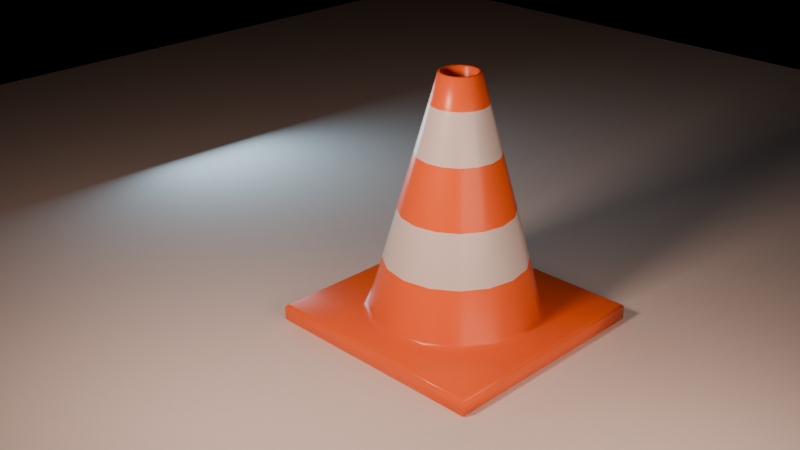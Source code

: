 # Source: cone.blend  (saved by Blender 4.0.36; exported with 4.5.12 LTS)
import bpy
from mathutils import Matrix  # noqa: F401  (used for matrix-valued properties, if any)

bpy.ops.wm.read_factory_settings(use_empty=True)
scene = bpy.context.scene
scene.name = 'Scene'

# ---- collections
col_collection = bpy.data.collections.new('Collection'); scene.collection.children.link(col_collection)

# ---- materials (node trees are filled in below, after node groups)
mat_material_001 = bpy.data.materials.new('Material.001')
mat_material_001.use_transparent_shadow = False
mat_material = bpy.data.materials.new('Material')
mat_material.alpha_threshold = 0.0
mat_material.use_transparent_shadow = False
mat_material.roughness = 0.5
mat_material.line_color = (0.0, 0.0, 0.0, 1.0)

# ---- material node trees
mat_material_001.use_nodes = True; mat_material_001.node_tree.nodes.clear()
_N = mat_material_001.node_tree.nodes; _L = mat_material_001.node_tree.links
n0 = _N.new('ShaderNodeBsdfPrincipled'); n0.name = 'Principled BSDF'; n0.location = (10, 300)
n0.inputs[0].default_value = (1.0, 0.1606, 0.03182, 1.0)
n0.inputs[2].default_value = 0.2943
n0.inputs[3].default_value = 1.45
n1 = _N.new('ShaderNodeOutputMaterial'); n1.name = 'Material Output'; n1.location = (300, 300)
_L.new(n0.outputs[0], n1.inputs[0])
n1.is_active_output = True
mat_material.use_nodes = True; mat_material.node_tree.nodes.clear()
_N = mat_material.node_tree.nodes; _L = mat_material.node_tree.links
n0 = _N.new('ShaderNodeOutputMaterial'); n0.name = 'Material Output'; n0.location = (300, 300)
n1 = _N.new('ShaderNodeBsdfPrincipled'); n1.name = 'Principled BSDF'; n1.location = (10, 300)
n1.inputs[2].default_value = 0.2771
n1.inputs[3].default_value = 1.45
_L.new(n1.outputs[0], n0.inputs[0])
n0.is_active_output = True

# ---- world
world_world = bpy.data.worlds.new('World'); scene.world = world_world
world_world.use_nodes = True; world_world.node_tree.nodes.clear()
_N = world_world.node_tree.nodes; _L = world_world.node_tree.links
n0 = _N.new('ShaderNodeOutputWorld'); n0.name = 'World Output'; n0.location = (300, 300)
n1 = _N.new('ShaderNodeBackground'); n1.name = 'Background'; n1.location = (10, 300)
n1.inputs[0].default_value = (0.05088, 0.05088, 0.05088, 1.0)
n1.inputs[1].default_value = 0.0
_L.new(n1.outputs[0], n0.inputs[0])
n0.is_active_output = True
world_world.color = (0.05088, 0.05088, 0.05088)
world_world.use_sun_shadow = False
world_world.sun_shadow_jitter_overblur = 0.0

# ---- cameras
cam_camera = bpy.data.cameras.new('Camera')
cam_camera.clip_end = 100.0
cam_camera.ortho_scale = 7.314

# ---- lights
light_area = bpy.data.lights.new('Area', 'AREA')
light_area.color = (1.0, 0.6195, 0.472)
light_area.transmission_factor = 0.0
light_area.energy = 119.9
light_area.shadow_maximum_resolution = 0.006
light_area.use_absolute_resolution = True
light_area.size = 1.0
light_area.size_y = 1.0
light_area_002 = bpy.data.lights.new('Area.002', 'AREA')
light_area_002.color = (0.5743, 0.8376, 1.0)
light_area_002.transmission_factor = 0.0
light_area_002.energy = 93.4
light_area_002.shadow_maximum_resolution = 0.006
light_area_002.use_absolute_resolution = True
light_area_002.size = 2.077
light_area_002.size_y = 1.0
light_area_003 = bpy.data.lights.new('Area.003', 'AREA')
light_area_003.color = (1.0, 0.6195, 0.472)
light_area_003.transmission_factor = 0.0
light_area_003.energy = 119.9
light_area_003.shadow_maximum_resolution = 0.006
light_area_003.use_absolute_resolution = True
light_area_003.size = 1.0
light_area_003.size_y = 1.0
light_area_005 = bpy.data.lights.new('Area.005', 'AREA')
light_area_005.color = (1.0, 0.6195, 0.472)
light_area_005.transmission_factor = 0.0
light_area_005.energy = 119.9
light_area_005.shadow_maximum_resolution = 0.006
light_area_005.use_absolute_resolution = True
light_area_005.size = 1.65
light_area_005.size_y = 1.0

# ---- meshes
me_cylinder = bpy.data.meshes.new('Cylinder')
me_cylinder.from_pydata([(0.0, 0.2405, 2.293), (0.09204, 0.2222, 2.293), (0.1701, 0.1701, 2.293), (0.2222, 0.09204, 2.293), (0.2405, 0.0, 2.293), (0.6888, 0.6888, -1.255), (0.0, 0.6888, -1.255), (0.6888, 0.0, -1.255), (0.0, 0.0, -1.255), (0.0, 0.3317, 1.898), (0.1269, 0.3064, 1.898), (0.2345, 0.2345, 1.898), (0.3064, 0.1269, 1.898), (0.3317, 0.0, 1.898), (0.1857, 0.4483, 1.232), (0.3431, 0.3431, 1.232), (0.4483, 0.1857, 1.232), (0.4852, 0.0, 1.232), (0.0, 0.4852, 1.232), (0.2554, 0.6167, 0.442), (0.472, 0.472, 0.442), (0.6167, 0.2554, 0.442), (0.6675, 0.0, 0.442), (0.0, 0.6675, 0.442), (0.3177, 0.7671, -0.2639), (0.5871, 0.5871, -0.2639), (0.7671, 0.3177, -0.2639), (0.8303, 0.0, -0.2639), (0.0, 0.8303, -0.2639), (0.0, 1.337, -1.0), (0.0, 1.378, -1.041), (0.0, 1.366, -1.012), (1.337, 1.337, -1.0), (1.378, 1.378, -1.041), (1.366, 1.366, -1.012), (0.6888, 1.378, -1.041), (0.6612, 1.337, -1.0), (0.6807, 1.366, -1.012), (1.378, 0.0, -1.041), (1.337, 0.0, -1.0), (1.366, 0.0, -1.012), (1.378, 0.6888, -1.041), (1.337, 0.6612, -1.0), (1.366, 0.6807, -1.012), (1.378, 1.378, -1.214), (1.337, 1.337, -1.255), (1.366, 1.366, -1.243), (0.6888, 1.337, -1.255), (0.6888, 1.378, -1.214), (0.6888, 1.366, -1.243), (1.378, 0.6888, -1.214), (1.337, 0.6888, -1.255), (1.366, 0.6888, -1.243), (1.337, 0.0, -1.255), (1.378, 0.0, -1.214), (1.366, 0.0, -1.243), (0.0, 1.378, -1.214), (0.0, 1.337, -1.255), (0.0, 1.366, -1.243), (0.0, 0.9868, -0.9427), (0.0, 1.057, -1.0), (0.0, 1.013, -0.9832), (0.3776, 0.9117, -0.9427), (0.4168, 0.9745, -1.0), (0.3912, 0.9351, -0.9832), (0.6978, 0.6978, -0.9427), (0.751, 0.751, -1.0), (0.7172, 0.7172, -0.9832), (0.9117, 0.3776, -0.9427), (0.9745, 0.4168, -1.0), (0.9351, 0.3912, -0.9832), (1.057, 0.0, -1.0), (0.9868, 0.0, -0.9427), (1.013, 0.0, -0.9832), (-0.09204, 0.2222, 2.293), (-0.1701, 0.1701, 2.293), (-0.2222, 0.09204, 2.293), (-0.2405, 0.0, 2.293), (-0.6888, 0.6888, -1.255), (-0.6888, 0.0, -1.255), (-0.1269, 0.3064, 1.898), (-0.2345, 0.2345, 1.898), (-0.3064, 0.1269, 1.898), (-0.3317, 0.0, 1.898), (-0.1857, 0.4483, 1.232), (-0.3431, 0.3431, 1.232), (-0.4483, 0.1857, 1.232), (-0.4852, 0.0, 1.232), (-0.2554, 0.6167, 0.442), (-0.472, 0.472, 0.442), (-0.6167, 0.2554, 0.442), (-0.6675, 0.0, 0.442), (-0.3177, 0.7671, -0.2639), (-0.5871, 0.5871, -0.2639), (-0.7671, 0.3177, -0.2639), (-0.8303, 0.0, -0.2639), (-1.337, 1.337, -1.0), (-1.378, 1.378, -1.041), (-1.366, 1.366, -1.012), (-0.6888, 1.378, -1.041), (-0.6612, 1.337, -1.0), (-0.6807, 1.366, -1.012), (-1.378, 0.0, -1.041), (-1.337, 0.0, -1.0), (-1.366, 0.0, -1.012), (-1.378, 0.6888, -1.041), (-1.337, 0.6612, -1.0), (-1.366, 0.6807, -1.012), (-1.378, 1.378, -1.214), (-1.337, 1.337, -1.255), (-1.366, 1.366, -1.243), (-0.6888, 1.337, -1.255), (-0.6888, 1.378, -1.214), (-0.6888, 1.366, -1.243), (-1.378, 0.6888, -1.214), (-1.337, 0.6888, -1.255), (-1.366, 0.6888, -1.243), (-1.337, 0.0, -1.255), (-1.378, 0.0, -1.214), (-1.366, 0.0, -1.243), (-0.3776, 0.9117, -0.9427), (-0.4168, 0.9745, -1.0), (-0.3912, 0.9351, -0.9832), (-0.6978, 0.6978, -0.9427), (-0.751, 0.751, -1.0), (-0.7172, 0.7172, -0.9832), (-0.9117, 0.3776, -0.9427), (-0.9745, 0.4168, -1.0), (-0.9351, 0.3912, -0.9832), (-1.057, 0.0, -1.0), (-0.9868, 0.0, -0.9427), (-1.013, 0.0, -0.9832), (0.0, -0.2405, 2.293), (0.09204, -0.2222, 2.293), (0.1701, -0.1701, 2.293), (0.2222, -0.09204, 2.293), (0.6888, -0.6888, -1.255), (0.0, -0.6888, -1.255), (0.0, -0.3317, 1.898), (0.1269, -0.3064, 1.898), (0.2345, -0.2345, 1.898), (0.3064, -0.1269, 1.898), (0.1857, -0.4483, 1.232), (0.3431, -0.3431, 1.232), (0.4483, -0.1857, 1.232), (0.0, -0.4852, 1.232), (0.2554, -0.6167, 0.442), (0.472, -0.472, 0.442), (0.6167, -0.2554, 0.442), (0.0, -0.6675, 0.442), (0.3177, -0.7671, -0.2639), (0.5871, -0.5871, -0.2639), (0.7671, -0.3177, -0.2639), (0.0, -0.8303, -0.2639), (0.0, -1.337, -1.0), (0.0, -1.378, -1.041), (0.0, -1.366, -1.012), (1.337, -1.337, -1.0), (1.378, -1.378, -1.041), (1.366, -1.366, -1.012), (0.6888, -1.378, -1.041), (0.6612, -1.337, -1.0), (0.6807, -1.366, -1.012), (1.378, -0.6888, -1.041), (1.337, -0.6612, -1.0), (1.366, -0.6807, -1.012), (1.378, -1.378, -1.214), (1.337, -1.337, -1.255), (1.366, -1.366, -1.243), (0.6888, -1.337, -1.255), (0.6888, -1.378, -1.214), (0.6888, -1.366, -1.243), (1.378, -0.6888, -1.214), (1.337, -0.6888, -1.255), (1.366, -0.6888, -1.243), (0.0, -1.378, -1.214), (0.0, -1.337, -1.255), (0.0, -1.366, -1.243), (0.0, -0.9868, -0.9427), (0.0, -1.057, -1.0), (0.0, -1.013, -0.9832), (0.3776, -0.9117, -0.9427), (0.4168, -0.9745, -1.0), (0.3912, -0.9351, -0.9832), (0.6978, -0.6978, -0.9427), (0.751, -0.751, -1.0), (0.7172, -0.7172, -0.9832), (0.9117, -0.3776, -0.9427), (0.9745, -0.4168, -1.0), (0.9351, -0.3912, -0.9832), (-0.09204, -0.2222, 2.293), (-0.1701, -0.1701, 2.293), (-0.2222, -0.09204, 2.293), (-0.6888, -0.6888, -1.255), (-0.1269, -0.3064, 1.898), (-0.2345, -0.2345, 1.898), (-0.3064, -0.1269, 1.898), (-0.1857, -0.4483, 1.232), (-0.3431, -0.3431, 1.232), (-0.4483, -0.1857, 1.232), (-0.2554, -0.6167, 0.442), (-0.472, -0.472, 0.442), (-0.6167, -0.2554, 0.442), (-0.3177, -0.7671, -0.2639), (-0.5871, -0.5871, -0.2639), (-0.7671, -0.3177, -0.2639), (-1.337, -1.337, -1.0), (-1.378, -1.378, -1.041), (-1.366, -1.366, -1.012), (-0.6888, -1.378, -1.041), (-0.6612, -1.337, -1.0), (-0.6807, -1.366, -1.012), (-1.378, -0.6888, -1.041), (-1.337, -0.6612, -1.0), (-1.366, -0.6807, -1.012), (-1.378, -1.378, -1.214), (-1.337, -1.337, -1.255), (-1.366, -1.366, -1.243), (-0.6888, -1.337, -1.255), (-0.6888, -1.378, -1.214), (-0.6888, -1.366, -1.243), (-1.378, -0.6888, -1.214), (-1.337, -0.6888, -1.255), (-1.366, -0.6888, -1.243), (-0.3776, -0.9117, -0.9427), (-0.4168, -0.9745, -1.0), (-0.3912, -0.9351, -0.9832), (-0.6978, -0.6978, -0.9427), (-0.751, -0.751, -1.0), (-0.7172, -0.7172, -0.9832), (-0.9117, -0.3776, -0.9427), (-0.9745, -0.4168, -1.0), (-0.9351, -0.3912, -0.9832), (1.147e-10, 0.1949, 2.293), (0.07459, 0.1801, 2.293), (0.1378, 0.1378, 2.293), (0.1801, 0.07459, 2.293), (0.1949, -1.547e-09, 2.293), (-0.07459, 0.1801, 2.293), (-0.1378, 0.1378, 2.293), (-0.1801, 0.07459, 2.293), (-0.1949, -1.547e-09, 2.293), (1.147e-10, -0.1949, 2.293), (0.07459, -0.1801, 2.293), (0.1378, -0.1378, 2.293), (0.1801, -0.07459, 2.293), (-0.07459, -0.1801, 2.293), (-0.1378, -0.1378, 2.293), (-0.1801, -0.07459, 2.293), (1.028e-08, 0.8758, -0.9927), (0.3352, 0.8091, -0.9927), (0.6193, 0.6193, -0.9927), (0.8091, 0.3352, -0.9927), (0.8758, 2.811e-09, -0.9927), (-0.3352, 0.8091, -0.9927), (-0.6193, 0.6193, -0.9927), (-0.8091, 0.3352, -0.9927), (-0.8758, 2.811e-09, -0.9927), (1.028e-08, -0.8758, -0.9927), (0.3352, -0.8091, -0.9927), (0.6193, -0.6193, -0.9927), (0.8091, -0.3352, -0.9927), (-0.3352, -0.8091, -0.9927), (-0.6193, -0.6193, -0.9927), (-0.8091, -0.3352, -0.9927), (0.0804, -0.1941, 2.307), (0.08622, -0.2082, 2.307), (0.1593, -0.1593, 2.307), (0.1486, -0.1486, 2.307), (0.2082, -0.08622, 2.307), (0.1941, -0.0804, 2.307), (-0.0804, -0.1941, 2.307), (-0.08622, -0.2082, 2.307), (3.822e-11, -0.2253, 2.307), (7.645e-11, -0.2101, 2.307), (0.1486, 0.1486, 2.307), (0.1593, 0.1593, 2.307), (0.08622, 0.2082, 2.307), (0.0804, 0.1941, 2.307), (-0.1486, -0.1486, 2.307), (-0.1593, -0.1593, 2.307), (0.2253, -5.155e-10, 2.307), (0.2101, -1.031e-09, 2.307), (0.1941, 0.0804, 2.307), (0.2082, 0.08622, 2.307), (7.645e-11, 0.2101, 2.307), (3.822e-11, 0.2253, 2.307), (-0.08622, 0.2082, 2.307), (-0.0804, 0.1941, 2.307), (-0.1941, -0.0804, 2.307), (-0.2082, -0.08622, 2.307), (-0.1593, 0.1593, 2.307), (-0.1486, 0.1486, 2.307), (-0.2101, -1.031e-09, 2.307), (-0.2253, -5.155e-10, 2.307), (-0.2082, 0.08622, 2.307), (-0.1941, 0.0804, 2.307)], [], [(9, 0, 1, 10), (10, 1, 2, 11), (11, 2, 3, 12), (12, 3, 4, 13), (35, 33, 44, 48), (36, 63, 66, 32), (47, 45, 51, 5), (33, 41, 50, 44), (68, 26, 27, 72), (69, 71, 39, 42), (41, 38, 54, 50), (47, 5, 6, 57), (5, 51, 53, 7), (6, 5, 7, 8), (16, 12, 13, 17), (15, 11, 12, 16), (14, 10, 11, 15), (18, 9, 10, 14), (23, 18, 14, 19), (19, 14, 15, 20), (20, 15, 16, 21), (21, 16, 17, 22), (26, 21, 22, 27), (25, 20, 21, 26), (24, 19, 20, 25), (28, 23, 19, 24), (60, 63, 36, 29), (65, 25, 26, 68), (42, 32, 66, 69), (62, 24, 25, 65), (36, 32, 34, 37), (37, 34, 33, 35), (29, 36, 37, 31), (31, 37, 35, 30), (42, 39, 40, 43), (43, 40, 38, 41), (32, 42, 43, 34), (34, 43, 41, 33), (48, 44, 46, 49), (49, 46, 45, 47), (44, 50, 52, 46), (46, 52, 51, 45), (56, 48, 49, 58), (58, 49, 47, 57), (50, 54, 55, 52), (52, 55, 53, 51), (30, 35, 48, 56), (59, 62, 64, 61), (61, 64, 63, 60), (62, 65, 67, 64), (64, 67, 66, 63), (65, 68, 70, 67), (67, 70, 69, 66), (68, 72, 73, 70), (70, 73, 71, 69), (59, 28, 24, 62), (9, 80, 74, 0), (80, 81, 75, 74), (81, 82, 76, 75), (82, 83, 77, 76), (99, 112, 108, 97), (100, 96, 124, 121), (111, 78, 115, 109), (97, 108, 114, 105), (126, 130, 95, 94), (127, 106, 103, 129), (105, 114, 118, 102), (111, 57, 6, 78), (78, 79, 117, 115), (6, 8, 79, 78), (86, 87, 83, 82), (85, 86, 82, 81), (84, 85, 81, 80), (18, 84, 80, 9), (23, 88, 84, 18), (88, 89, 85, 84), (89, 90, 86, 85), (90, 91, 87, 86), (94, 95, 91, 90), (93, 94, 90, 89), (92, 93, 89, 88), (28, 92, 88, 23), (60, 29, 100, 121), (123, 126, 94, 93), (106, 127, 124, 96), (120, 123, 93, 92), (100, 101, 98, 96), (101, 99, 97, 98), (29, 31, 101, 100), (31, 30, 99, 101), (106, 107, 104, 103), (107, 105, 102, 104), (96, 98, 107, 106), (98, 97, 105, 107), (112, 113, 110, 108), (113, 111, 109, 110), (108, 110, 116, 114), (110, 109, 115, 116), (56, 58, 113, 112), (58, 57, 111, 113), (114, 116, 119, 118), (116, 115, 117, 119), (30, 56, 112, 99), (59, 61, 122, 120), (61, 60, 121, 122), (120, 122, 125, 123), (122, 121, 124, 125), (123, 125, 128, 126), (125, 124, 127, 128), (126, 128, 131, 130), (128, 127, 129, 131), (59, 120, 92, 28), (138, 139, 133, 132), (139, 140, 134, 133), (140, 141, 135, 134), (141, 13, 4, 135), (160, 170, 166, 158), (161, 157, 185, 182), (169, 136, 173, 167), (158, 166, 172, 163), (187, 72, 27, 152), (188, 164, 39, 71), (163, 172, 54, 38), (169, 176, 137, 136), (136, 7, 53, 173), (137, 8, 7, 136), (144, 17, 13, 141), (143, 144, 141, 140), (142, 143, 140, 139), (145, 142, 139, 138), (149, 146, 142, 145), (146, 147, 143, 142), (147, 148, 144, 143), (148, 22, 17, 144), (152, 27, 22, 148), (151, 152, 148, 147), (150, 151, 147, 146), (153, 150, 146, 149), (179, 154, 161, 182), (184, 187, 152, 151), (164, 188, 185, 157), (181, 184, 151, 150), (161, 162, 159, 157), (162, 160, 158, 159), (154, 156, 162, 161), (156, 155, 160, 162), (164, 165, 40, 39), (165, 163, 38, 40), (157, 159, 165, 164), (159, 158, 163, 165), (170, 171, 168, 166), (171, 169, 167, 168), (166, 168, 174, 172), (168, 167, 173, 174), (175, 177, 171, 170), (177, 176, 169, 171), (172, 174, 55, 54), (174, 173, 53, 55), (155, 175, 170, 160), (178, 180, 183, 181), (180, 179, 182, 183), (181, 183, 186, 184), (183, 182, 185, 186), (184, 186, 189, 187), (186, 185, 188, 189), (187, 189, 73, 72), (189, 188, 71, 73), (178, 181, 150, 153), (138, 132, 190, 194), (194, 190, 191, 195), (195, 191, 192, 196), (196, 192, 77, 83), (209, 207, 215, 219), (210, 225, 228, 206), (218, 216, 222, 193), (207, 212, 221, 215), (230, 205, 95, 130), (231, 129, 103, 213), (212, 102, 118, 221), (218, 193, 137, 176), (193, 222, 117, 79), (137, 193, 79, 8), (199, 196, 83, 87), (198, 195, 196, 199), (197, 194, 195, 198), (145, 138, 194, 197), (149, 145, 197, 200), (200, 197, 198, 201), (201, 198, 199, 202), (202, 199, 87, 91), (205, 202, 91, 95), (204, 201, 202, 205), (203, 200, 201, 204), (153, 149, 200, 203), (179, 225, 210, 154), (227, 204, 205, 230), (213, 206, 228, 231), (224, 203, 204, 227), (210, 206, 208, 211), (211, 208, 207, 209), (154, 210, 211, 156), (156, 211, 209, 155), (213, 103, 104, 214), (214, 104, 102, 212), (206, 213, 214, 208), (208, 214, 212, 207), (219, 215, 217, 220), (220, 217, 216, 218), (215, 221, 223, 217), (217, 223, 222, 216), (175, 219, 220, 177), (177, 220, 218, 176), (221, 118, 119, 223), (223, 119, 117, 222), (155, 209, 219, 175), (178, 224, 226, 180), (180, 226, 225, 179), (224, 227, 229, 226), (226, 229, 228, 225), (227, 230, 232, 229), (229, 232, 231, 228), (230, 130, 131, 232), (232, 131, 129, 231), (178, 153, 203, 224), (265, 268, 244, 243), (268, 270, 245, 244), (271, 274, 242, 246), (275, 278, 234, 235), (279, 271, 246, 247), (270, 282, 237, 245), (283, 275, 235, 236), (285, 288, 238, 233), (289, 279, 247, 248), (282, 283, 236, 237), (288, 292, 239, 238), (293, 289, 248, 241), (292, 296, 240, 239), (296, 293, 241, 240), (274, 265, 243, 242), (278, 285, 233, 234), (244, 245, 261, 260), (237, 236, 252, 253), (245, 237, 253, 261), (233, 238, 254, 249), (246, 242, 258, 262), (238, 239, 255, 254), (247, 246, 262, 263), (239, 240, 256, 255), (248, 247, 263, 264), (240, 241, 257, 256), (234, 233, 249, 250), (241, 248, 264, 257), (242, 243, 259, 258), (235, 234, 250, 251), (243, 244, 260, 259), (236, 235, 251, 252), (1, 0, 286, 277), (277, 286, 285, 278), (132, 133, 266, 273), (273, 266, 265, 274), (76, 77, 294, 295), (295, 294, 293, 296), (75, 76, 295, 291), (291, 295, 296, 292), (77, 192, 290, 294), (294, 290, 289, 293), (74, 75, 291, 287), (287, 291, 292, 288), (4, 3, 284, 281), (281, 284, 283, 282), (192, 191, 280, 290), (290, 280, 279, 289), (0, 74, 287, 286), (286, 287, 288, 285), (3, 2, 276, 284), (284, 276, 275, 283), (135, 4, 281, 269), (269, 281, 282, 270), (191, 190, 272, 280), (280, 272, 271, 279), (2, 1, 277, 276), (276, 277, 278, 275), (190, 132, 273, 272), (272, 273, 274, 271), (134, 135, 269, 267), (267, 269, 270, 268), (133, 134, 267, 266), (266, 267, 268, 265)])
me_cylinder.polygons.foreach_set('use_smooth', [True] * 288)
me_cylinder.polygons.foreach_set('material_index', [0, 0, 0, 0, 0, 0, 0, 0, 0, 0, 0, 0, 0, 0, 1, 1, 1, 1, 0, 0, 0, 0, 1, 1, 1, 1, 0, 0, 0, 0, 0, 0, 0, 0, 0, 0, 0, 0, 0, 0, 0, 0, 0, 0, 0, 0, 0, 0, 0, 0, 0, 0, 0, 0, 0, 0, 0, 0, 0, 0, 0, 0, 0, 0, 0, 0, 0, 0, 0, 0, 1, 1, 1, 1, 0, 0, 0, 0, 1, 1, 1, 1, 0, 0, 0, 0, 0, 0, 0, 0, 0, 0, 0, 0, 0, 0, 0, 0, 0, 0, 0, 0, 0, 0, 0, 0, 0, 0, 0, 0, 0, 0, 0, 0, 0, 0, 0, 0, 0, 0, 0, 0, 0, 0, 0, 0, 1, 1, 1, 1, 0, 0, 0, 0, 1, 1, 1, 1, 0, 0, 0, 0, 0, 0, 0, 0, 0, 0, 0, 0, 0, 0, 0, 0, 0, 0, 0, 0, 0, 0, 0, 0, 0, 0, 0, 0, 0, 0, 0, 0, 0, 0, 0, 0, 0, 0, 0, 0, 0, 0, 0, 0, 1, 1, 1, 1, 0, 0, 0, 0, 1, 1, 1, 1, 0, 0, 0, 0, 0, 0, 0, 0, 0, 0, 0, 0, 0, 0, 0, 0, 0, 0, 0, 0, 0, 0, 0, 0, 0, 0, 0, 0, 0, 0, 0, 0, 0, 0, 0, 0, 0, 0, 0, 0, 0, 0, 0, 0, 0, 0, 0, 0, 0, 0, 0, 0, 0, 0, 0, 0, 0, 0, 0, 0, 0, 0, 0, 0, 0, 0, 0, 0, 0, 0, 0, 0, 0, 0, 0, 0, 0, 0, 0, 0, 0, 0, 0, 0, 0, 0, 0, 0, 0, 0, 0, 0, 0, 0])
_k = set([(32, 34), (33, 34), (33, 44), (44, 46), (45, 46), (157, 159), (158, 159), (158, 166), (166, 168), (167, 168)])
me_cylinder.attributes.new('sharp_edge', 'BOOLEAN', 'EDGE').data.foreach_set('value', [ (min(e.vertices), max(e.vertices)) in _k for e in me_cylinder.edges])
_uv = me_cylinder.uv_layers.new(name='UVMap')
_uv.uv.foreach_set('vector', [1.0, 0.94, 1.0, 1.0, 0.9375, 1.0, 0.9375, 0.94, 0.9375, 0.94, 0.9375, 1.0, 0.875, 1.0, 0.875, 0.94, 0.875, 0.94, 0.875, 1.0, 0.8125, 1.0, 0.8125, 0.94, 0.8125, 0.94, 0.8125, 1.0, 0.75, 1.0, 0.75, 0.94, 0.9375, 0.5, 0.875, 0.5, 0.875, 0.5, 0.9375, 0.5, 0.9375, 0.5, 0.9375, 0.5, 0.875, 0.5, 0.875, 0.5, 0.9375, 0.5, 0.8787, 0.5, 0.8787, 0.5, 0.9375, 0.5, 0.875, 0.5, 0.8125, 0.5, 0.8125, 0.5, 0.875, 0.5, 0.8125, 0.5087, 0.8125, 0.6117, 0.75, 0.6117, 0.75, 0.5087, 0.8125, 0.5, 0.75, 0.5, 0.75, 0.5, 0.8125, 0.5, 0.8125, 0.5, 0.75, 0.5, 0.75, 0.5, 0.8125, 0.5, 0.9375, 0.5, 0.9375, 0.5, 0.9375, 0.5, 0.9375, 0.5, 0.9375, 0.5, 0.8787, 0.5, 0.8787, 0.5, 0.9375, 0.5, 0.9375, 0.5, 0.9375, 0.5, 0.9375, 0.5, 0.9375, 0.5, 0.8125, 0.8389, 0.8125, 0.94, 0.75, 0.94, 0.75, 0.8389, 0.875, 0.8389, 0.875, 0.94, 0.8125, 0.94, 0.8125, 0.8389, 0.9375, 0.8389, 0.9375, 0.94, 0.875, 0.94, 0.875, 0.8389, 1.0, 0.8389, 1.0, 0.94, 0.9375, 0.94, 0.9375, 0.8389, 1.0, 0.7189, 1.0, 0.8389, 0.9375, 0.8389, 0.9375, 0.7189, 0.9375, 0.7189, 0.9375, 0.8389, 0.875, 0.8389, 0.875, 0.7189, 0.875, 0.7189, 0.875, 0.8389, 0.8125, 0.8389, 0.8125, 0.7189, 0.8125, 0.7189, 0.8125, 0.8389, 0.75, 0.8389, 0.75, 0.7189, 0.8125, 0.6117, 0.8125, 0.7189, 0.75, 0.7189, 0.75, 0.6117, 0.875, 0.6117, 0.875, 0.7189, 0.8125, 0.7189, 0.8125, 0.6117, 0.9375, 0.6117, 0.9375, 0.7189, 0.875, 0.7189, 0.875, 0.6117, 1.0, 0.6117, 1.0, 0.7189, 0.9375, 0.7189, 0.9375, 0.6117, 1.0, 0.5, 0.9375, 0.5, 0.9375, 0.5, 1.0, 0.5, 0.875, 0.5087, 0.875, 0.6117, 0.8125, 0.6117, 0.8125, 0.5087, 0.8125, 0.5, 0.875, 0.5, 0.875, 0.5, 0.8125, 0.5, 0.9375, 0.5087, 0.9375, 0.6117, 0.875, 0.6117, 0.875, 0.5087, 0.9375, 0.5, 0.875, 0.5, 0.875, 0.5, 0.9379, 0.5, 0.9379, 0.5, 0.875, 0.5, 0.875, 0.5, 0.9375, 0.5, 1.0, 0.5, 0.9375, 0.5, 0.9379, 0.5, 1.0, 0.5, 1.0, 0.5, 0.9379, 0.5, 0.9375, 0.5, 1.0, 0.5, 0.8125, 0.5, 0.75, 0.5, 0.75, 0.5, 0.8121, 0.5, 0.8121, 0.5, 0.75, 0.5, 0.75, 0.5, 0.8125, 0.5, 0.875, 0.5, 0.8125, 0.5, 0.8121, 0.5, 0.875, 0.5, 0.875, 0.5, 0.8121, 0.5, 0.8125, 0.5, 0.875, 0.5, 0.9375, 0.5, 0.875, 0.5, 0.8761, 0.5, 0.9375, 0.5, 0.9375, 0.5, 0.8761, 0.5, 0.8787, 0.5, 0.9375, 0.5, 0.875, 0.5, 0.8125, 0.5, 0.8125, 0.5, 0.8739, 0.5, 0.875, 0.5, 0.875, 0.5, 0.8787, 0.5, 0.8787, 0.5, 1.0, 0.5, 0.9375, 0.5, 0.9375, 0.5, 1.0, 0.5, 0.9375, 0.5, 0.9375, 0.5, 0.9375, 0.5, 0.9375, 0.5, 0.8125, 0.5, 0.75, 0.5, 0.75, 0.5, 0.8125, 0.5, 0.875, 0.5, 0.875, 0.5, 0.8787, 0.5, 0.8787, 0.5, 1.0, 0.5, 0.9375, 0.5, 0.9375, 0.5, 1.0, 0.5, 1.0, 0.5087, 0.9375, 0.5087, 0.9374, 0.5, 1.0, 0.5, 1.0, 0.5, 0.9374, 0.5, 0.9375, 0.5, 1.0, 0.5, 0.9375, 0.5087, 0.875, 0.5087, 0.875, 0.5, 0.9374, 0.5, 0.9374, 0.5, 0.875, 0.5, 0.875, 0.5, 0.9375, 0.5, 0.875, 0.5087, 0.8125, 0.5087, 0.8126, 0.5, 0.875, 0.5, 0.875, 0.5, 0.8126, 0.5, 0.8125, 0.5, 0.875, 0.5, 0.8125, 0.5087, 0.75, 0.5087, 0.75, 0.5, 0.8126, 0.5, 0.8126, 0.5, 0.75, 0.5, 0.75, 0.5, 0.8125, 0.5, 1.0, 0.5087, 1.0, 0.6117, 0.9375, 0.6117, 0.9375, 0.5087, 1.0, 0.94, 0.9375, 0.94, 0.9375, 1.0, 1.0, 1.0, 0.9375, 0.94, 0.875, 0.94, 0.875, 1.0, 0.9375, 1.0, 0.875, 0.94, 0.8125, 0.94, 0.8125, 1.0, 0.875, 1.0, 0.8125, 0.94, 0.75, 0.94, 0.75, 1.0, 0.8125, 1.0, 0.9375, 0.5, 0.9375, 0.5, 0.875, 0.5, 0.875, 0.5, 0.9375, 0.5, 0.875, 0.5, 0.875, 0.5, 0.9375, 0.5, 0.9375, 0.5, 0.9375, 0.5, 0.8787, 0.5, 0.8787, 0.5, 0.875, 0.5, 0.875, 0.5, 0.8125, 0.5, 0.8125, 0.5, 0.8125, 0.5087, 0.75, 0.5087, 0.75, 0.6117, 0.8125, 0.6117, 0.8125, 0.5, 0.8125, 0.5, 0.75, 0.5, 0.75, 0.5, 0.8125, 0.5, 0.8125, 0.5, 0.75, 0.5, 0.75, 0.5, 0.9375, 0.5, 0.9375, 0.5, 0.9375, 0.5, 0.9375, 0.5, 0.9375, 0.5, 0.9375, 0.5, 0.8787, 0.5, 0.8787, 0.5, 0.9375, 0.5, 0.9375, 0.5, 0.9375, 0.5, 0.9375, 0.5, 0.8125, 0.8389, 0.75, 0.8389, 0.75, 0.94, 0.8125, 0.94, 0.875, 0.8389, 0.8125, 0.8389, 0.8125, 0.94, 0.875, 0.94, 0.9375, 0.8389, 0.875, 0.8389, 0.875, 0.94, 0.9375, 0.94, 1.0, 0.8389, 0.9375, 0.8389, 0.9375, 0.94, 1.0, 0.94, 1.0, 0.7189, 0.9375, 0.7189, 0.9375, 0.8389, 1.0, 0.8389, 0.9375, 0.7189, 0.875, 0.7189, 0.875, 0.8389, 0.9375, 0.8389, 0.875, 0.7189, 0.8125, 0.7189, 0.8125, 0.8389, 0.875, 0.8389, 0.8125, 0.7189, 0.75, 0.7189, 0.75, 0.8389, 0.8125, 0.8389, 0.8125, 0.6117, 0.75, 0.6117, 0.75, 0.7189, 0.8125, 0.7189, 0.875, 0.6117, 0.8125, 0.6117, 0.8125, 0.7189, 0.875, 0.7189, 0.9375, 0.6117, 0.875, 0.6117, 0.875, 0.7189, 0.9375, 0.7189, 1.0, 0.6117, 0.9375, 0.6117, 0.9375, 0.7189, 1.0, 0.7189, 1.0, 0.5, 1.0, 0.5, 0.9375, 0.5, 0.9375, 0.5, 0.875, 0.5087, 0.8125, 0.5087, 0.8125, 0.6117, 0.875, 0.6117, 0.8125, 0.5, 0.8125, 0.5, 0.875, 0.5, 0.875, 0.5, 0.9375, 0.5087, 0.875, 0.5087, 0.875, 0.6117, 0.9375, 0.6117, 0.9375, 0.5, 0.9379, 0.5, 0.875, 0.5, 0.875, 0.5, 0.9379, 0.5, 0.9375, 0.5, 0.875, 0.5, 0.875, 0.5, 1.0, 0.5, 1.0, 0.5, 0.9379, 0.5, 0.9375, 0.5, 1.0, 0.5, 1.0, 0.5, 0.9375, 0.5, 0.9379, 0.5, 0.8125, 0.5, 0.8121, 0.5, 0.75, 0.5, 0.75, 0.5, 0.8121, 0.5, 0.8125, 0.5, 0.75, 0.5, 0.75, 0.5, 0.875, 0.5, 0.875, 0.5, 0.8121, 0.5, 0.8125, 0.5, 0.875, 0.5, 0.875, 0.5, 0.8125, 0.5, 0.8121, 0.5, 0.9375, 0.5, 0.9375, 0.5, 0.8761, 0.5, 0.875, 0.5, 0.9375, 0.5, 0.9375, 0.5, 0.8787, 0.5, 0.8761, 0.5, 0.875, 0.5, 0.8739, 0.5, 0.8125, 0.5, 0.8125, 0.5, 0.875, 0.5, 0.8787, 0.5, 0.8787, 0.5, 0.875, 0.5, 1.0, 0.5, 1.0, 0.5, 0.9375, 0.5, 0.9375, 0.5, 0.9375, 0.5, 0.9375, 0.5, 0.9375, 0.5, 0.9375, 0.5, 0.8125, 0.5, 0.8125, 0.5, 0.75, 0.5, 0.75, 0.5, 0.875, 0.5, 0.8787, 0.5, 0.8787, 0.5, 0.875, 0.5, 1.0, 0.5, 1.0, 0.5, 0.9375, 0.5, 0.9375, 0.5, 1.0, 0.5087, 1.0, 0.5, 0.9374, 0.5, 0.9375, 0.5087, 1.0, 0.5, 1.0, 0.5, 0.9375, 0.5, 0.9374, 0.5, 0.9375, 0.5087, 0.9374, 0.5, 0.875, 0.5, 0.875, 0.5087, 0.9374, 0.5, 0.9375, 0.5, 0.875, 0.5, 0.875, 0.5, 0.875, 0.5087, 0.875, 0.5, 0.8126, 0.5, 0.8125, 0.5087, 0.875, 0.5, 0.875, 0.5, 0.8125, 0.5, 0.8126, 0.5, 0.8125, 0.5087, 0.8126, 0.5, 0.75, 0.5, 0.75, 0.5087, 0.8126, 0.5, 0.8125, 0.5, 0.75, 0.5, 0.75, 0.5, 1.0, 0.5087, 0.9375, 0.5087, 0.9375, 0.6117, 1.0, 0.6117, 1.0, 0.94, 0.9375, 0.94, 0.9375, 1.0, 1.0, 1.0, 0.9375, 0.94, 0.875, 0.94, 0.875, 1.0, 0.9375, 1.0, 0.875, 0.94, 0.8125, 0.94, 0.8125, 1.0, 0.875, 1.0, 0.8125, 0.94, 0.75, 0.94, 0.75, 1.0, 0.8125, 1.0, 0.9375, 0.5, 0.9375, 0.5, 0.875, 0.5, 0.875, 0.5, 0.9375, 0.5, 0.875, 0.5, 0.875, 0.5, 0.9375, 0.5, 0.9375, 0.5, 0.9375, 0.5, 0.8787, 0.5, 0.8787, 0.5, 0.875, 0.5, 0.875, 0.5, 0.8125, 0.5, 0.8125, 0.5, 0.8125, 0.5087, 0.75, 0.5087, 0.75, 0.6117, 0.8125, 0.6117, 0.8125, 0.5, 0.8125, 0.5, 0.75, 0.5, 0.75, 0.5, 0.8125, 0.5, 0.8125, 0.5, 0.75, 0.5, 0.75, 0.5, 0.9375, 0.5, 0.9375, 0.5, 0.9375, 0.5, 0.9375, 0.5, 0.9375, 0.5, 0.9375, 0.5, 0.8787, 0.5, 0.8787, 0.5, 0.9375, 0.5, 0.9375, 0.5, 0.9375, 0.5, 0.9375, 0.5, 0.8125, 0.8389, 0.75, 0.8389, 0.75, 0.94, 0.8125, 0.94, 0.875, 0.8389, 0.8125, 0.8389, 0.8125, 0.94, 0.875, 0.94, 0.9375, 0.8389, 0.875, 0.8389, 0.875, 0.94, 0.9375, 0.94, 1.0, 0.8389, 0.9375, 0.8389, 0.9375, 0.94, 1.0, 0.94, 1.0, 0.7189, 0.9375, 0.7189, 0.9375, 0.8389, 1.0, 0.8389, 0.9375, 0.7189, 0.875, 0.7189, 0.875, 0.8389, 0.9375, 0.8389, 0.875, 0.7189, 0.8125, 0.7189, 0.8125, 0.8389, 0.875, 0.8389, 0.8125, 0.7189, 0.75, 0.7189, 0.75, 0.8389, 0.8125, 0.8389, 0.8125, 0.6117, 0.75, 0.6117, 0.75, 0.7189, 0.8125, 0.7189, 0.875, 0.6117, 0.8125, 0.6117, 0.8125, 0.7189, 0.875, 0.7189, 0.9375, 0.6117, 0.875, 0.6117, 0.875, 0.7189, 0.9375, 0.7189, 1.0, 0.6117, 0.9375, 0.6117, 0.9375, 0.7189, 1.0, 0.7189, 1.0, 0.5, 1.0, 0.5, 0.9375, 0.5, 0.9375, 0.5, 0.875, 0.5087, 0.8125, 0.5087, 0.8125, 0.6117, 0.875, 0.6117, 0.8125, 0.5, 0.8125, 0.5, 0.875, 0.5, 0.875, 0.5, 0.9375, 0.5087, 0.875, 0.5087, 0.875, 0.6117, 0.9375, 0.6117, 0.9375, 0.5, 0.9379, 0.5, 0.875, 0.5, 0.875, 0.5, 0.9379, 0.5, 0.9375, 0.5, 0.875, 0.5, 0.875, 0.5, 1.0, 0.5, 1.0, 0.5, 0.9379, 0.5, 0.9375, 0.5, 1.0, 0.5, 1.0, 0.5, 0.9375, 0.5, 0.9379, 0.5, 0.8125, 0.5, 0.8121, 0.5, 0.75, 0.5, 0.75, 0.5, 0.8121, 0.5, 0.8125, 0.5, 0.75, 0.5, 0.75, 0.5, 0.875, 0.5, 0.875, 0.5, 0.8121, 0.5, 0.8125, 0.5, 0.875, 0.5, 0.875, 0.5, 0.8125, 0.5, 0.8121, 0.5, 0.9375, 0.5, 0.9375, 0.5, 0.8761, 0.5, 0.875, 0.5, 0.9375, 0.5, 0.9375, 0.5, 0.8787, 0.5, 0.8761, 0.5, 0.875, 0.5, 0.8739, 0.5, 0.8125, 0.5, 0.8125, 0.5, 0.875, 0.5, 0.8787, 0.5, 0.8787, 0.5, 0.875, 0.5, 1.0, 0.5, 1.0, 0.5, 0.9375, 0.5, 0.9375, 0.5, 0.9375, 0.5, 0.9375, 0.5, 0.9375, 0.5, 0.9375, 0.5, 0.8125, 0.5, 0.8125, 0.5, 0.75, 0.5, 0.75, 0.5, 0.875, 0.5, 0.8787, 0.5, 0.8787, 0.5, 0.875, 0.5, 1.0, 0.5, 1.0, 0.5, 0.9375, 0.5, 0.9375, 0.5, 1.0, 0.5087, 1.0, 0.5, 0.9374, 0.5, 0.9375, 0.5087, 1.0, 0.5, 1.0, 0.5, 0.9375, 0.5, 0.9374, 0.5, 0.9375, 0.5087, 0.9374, 0.5, 0.875, 0.5, 0.875, 0.5087, 0.9374, 0.5, 0.9375, 0.5, 0.875, 0.5, 0.875, 0.5, 0.875, 0.5087, 0.875, 0.5, 0.8126, 0.5, 0.8125, 0.5087, 0.875, 0.5, 0.875, 0.5, 0.8125, 0.5, 0.8126, 0.5, 0.8125, 0.5087, 0.8126, 0.5, 0.75, 0.5, 0.75, 0.5087, 0.8126, 0.5, 0.8125, 0.5, 0.75, 0.5, 0.75, 0.5, 1.0, 0.5087, 0.9375, 0.5087, 0.9375, 0.6117, 1.0, 0.6117, 1.0, 0.94, 1.0, 1.0, 0.9375, 1.0, 0.9375, 0.94, 0.9375, 0.94, 0.9375, 1.0, 0.875, 1.0, 0.875, 0.94, 0.875, 0.94, 0.875, 1.0, 0.8125, 1.0, 0.8125, 0.94, 0.8125, 0.94, 0.8125, 1.0, 0.75, 1.0, 0.75, 0.94, 0.9375, 0.5, 0.875, 0.5, 0.875, 0.5, 0.9375, 0.5, 0.9375, 0.5, 0.9375, 0.5, 0.875, 0.5, 0.875, 0.5, 0.9375, 0.5, 0.8787, 0.5, 0.8787, 0.5, 0.9375, 0.5, 0.875, 0.5, 0.8125, 0.5, 0.8125, 0.5, 0.875, 0.5, 0.8125, 0.5087, 0.8125, 0.6117, 0.75, 0.6117, 0.75, 0.5087, 0.8125, 0.5, 0.75, 0.5, 0.75, 0.5, 0.8125, 0.5, 0.8125, 0.5, 0.75, 0.5, 0.75, 0.5, 0.8125, 0.5, 0.9375, 0.5, 0.9375, 0.5, 0.9375, 0.5, 0.9375, 0.5, 0.9375, 0.5, 0.8787, 0.5, 0.8787, 0.5, 0.9375, 0.5, 0.9375, 0.5, 0.9375, 0.5, 0.9375, 0.5, 0.9375, 0.5, 0.8125, 0.8389, 0.8125, 0.94, 0.75, 0.94, 0.75, 0.8389, 0.875, 0.8389, 0.875, 0.94, 0.8125, 0.94, 0.8125, 0.8389, 0.9375, 0.8389, 0.9375, 0.94, 0.875, 0.94, 0.875, 0.8389, 1.0, 0.8389, 1.0, 0.94, 0.9375, 0.94, 0.9375, 0.8389, 1.0, 0.7189, 1.0, 0.8389, 0.9375, 0.8389, 0.9375, 0.7189, 0.9375, 0.7189, 0.9375, 0.8389, 0.875, 0.8389, 0.875, 0.7189, 0.875, 0.7189, 0.875, 0.8389, 0.8125, 0.8389, 0.8125, 0.7189, 0.8125, 0.7189, 0.8125, 0.8389, 0.75, 0.8389, 0.75, 0.7189, 0.8125, 0.6117, 0.8125, 0.7189, 0.75, 0.7189, 0.75, 0.6117, 0.875, 0.6117, 0.875, 0.7189, 0.8125, 0.7189, 0.8125, 0.6117, 0.9375, 0.6117, 0.9375, 0.7189, 0.875, 0.7189, 0.875, 0.6117, 1.0, 0.6117, 1.0, 0.7189, 0.9375, 0.7189, 0.9375, 0.6117, 1.0, 0.5, 0.9375, 0.5, 0.9375, 0.5, 1.0, 0.5, 0.875, 0.5087, 0.875, 0.6117, 0.8125, 0.6117, 0.8125, 0.5087, 0.8125, 0.5, 0.875, 0.5, 0.875, 0.5, 0.8125, 0.5, 0.9375, 0.5087, 0.9375, 0.6117, 0.875, 0.6117, 0.875, 0.5087, 0.9375, 0.5, 0.875, 0.5, 0.875, 0.5, 0.9379, 0.5, 0.9379, 0.5, 0.875, 0.5, 0.875, 0.5, 0.9375, 0.5, 1.0, 0.5, 0.9375, 0.5, 0.9379, 0.5, 1.0, 0.5, 1.0, 0.5, 0.9379, 0.5, 0.9375, 0.5, 1.0, 0.5, 0.8125, 0.5, 0.75, 0.5, 0.75, 0.5, 0.8121, 0.5, 0.8121, 0.5, 0.75, 0.5, 0.75, 0.5, 0.8125, 0.5, 0.875, 0.5, 0.8125, 0.5, 0.8121, 0.5, 0.875, 0.5, 0.875, 0.5, 0.8121, 0.5, 0.8125, 0.5, 0.875, 0.5, 0.9375, 0.5, 0.875, 0.5, 0.8761, 0.5, 0.9375, 0.5, 0.9375, 0.5, 0.8761, 0.5, 0.8787, 0.5, 0.9375, 0.5, 0.875, 0.5, 0.8125, 0.5, 0.8125, 0.5, 0.8739, 0.5, 0.875, 0.5, 0.875, 0.5, 0.8787, 0.5, 0.8787, 0.5, 1.0, 0.5, 0.9375, 0.5, 0.9375, 0.5, 1.0, 0.5, 0.9375, 0.5, 0.9375, 0.5, 0.9375, 0.5, 0.9375, 0.5, 0.8125, 0.5, 0.75, 0.5, 0.75, 0.5, 0.8125, 0.5, 0.875, 0.5, 0.875, 0.5, 0.8787, 0.5, 0.8787, 0.5, 1.0, 0.5, 0.9375, 0.5, 0.9375, 0.5, 1.0, 0.5, 1.0, 0.5087, 0.9375, 0.5087, 0.9374, 0.5, 1.0, 0.5, 1.0, 0.5, 0.9374, 0.5, 0.9375, 0.5, 1.0, 0.5, 0.9375, 0.5087, 0.875, 0.5087, 0.875, 0.5, 0.9374, 0.5, 0.9374, 0.5, 0.875, 0.5, 0.875, 0.5, 0.9375, 0.5, 0.875, 0.5087, 0.8125, 0.5087, 0.8126, 0.5, 0.875, 0.5, 0.875, 0.5, 0.8126, 0.5, 0.8125, 0.5, 0.875, 0.5, 0.8125, 0.5087, 0.75, 0.5087, 0.75, 0.5, 0.8126, 0.5, 0.8126, 0.5, 0.75, 0.5, 0.75, 0.5, 0.8125, 0.5, 1.0, 0.5087, 1.0, 0.6117, 0.9375, 0.6117, 0.9375, 0.5087, 0.9375, 1.0, 0.875, 1.0, 0.875, 1.0, 0.9375, 1.0, 0.875, 1.0, 0.8125, 1.0, 0.8125, 1.0, 0.875, 1.0, 0.9375, 1.0, 1.0, 1.0, 1.0, 1.0, 0.9375, 1.0, 0.875, 1.0, 0.9375, 1.0, 0.9375, 1.0, 0.875, 1.0, 0.875, 1.0, 0.9375, 1.0, 0.9375, 1.0, 0.875, 1.0, 0.8125, 1.0, 0.75, 1.0, 0.75, 1.0, 0.8125, 1.0, 0.8125, 1.0, 0.875, 1.0, 0.875, 1.0, 0.8125, 1.0, 1.0, 1.0, 0.9375, 1.0, 0.9375, 1.0, 1.0, 1.0, 0.8125, 1.0, 0.875, 1.0, 0.875, 1.0, 0.8125, 1.0, 0.75, 1.0, 0.8125, 1.0, 0.8125, 1.0, 0.75, 1.0, 0.9375, 1.0, 0.875, 1.0, 0.875, 1.0, 0.9375, 1.0, 0.75, 1.0, 0.8125, 1.0, 0.8125, 1.0, 0.75, 1.0, 0.875, 1.0, 0.8125, 1.0, 0.8125, 1.0, 0.875, 1.0, 0.8125, 1.0, 0.75, 1.0, 0.75, 1.0, 0.8125, 1.0, 1.0, 1.0, 0.9375, 1.0, 0.9375, 1.0, 1.0, 1.0, 0.9375, 1.0, 1.0, 1.0, 1.0, 1.0, 0.9375, 1.0, 0.875, 1.0, 0.8125, 1.0, 0.8125, 1.0, 0.875, 1.0, 0.75, 1.0, 0.8125, 1.0, 0.8125, 1.0, 0.75, 1.0, 0.8125, 1.0, 0.75, 1.0, 0.75, 1.0, 0.8125, 1.0, 1.0, 1.0, 0.9375, 1.0, 0.9375, 1.0, 1.0, 1.0, 0.9375, 1.0, 1.0, 1.0, 1.0, 1.0, 0.9375, 1.0, 0.9375, 1.0, 0.875, 1.0, 0.875, 1.0, 0.9375, 1.0, 0.875, 1.0, 0.9375, 1.0, 0.9375, 1.0, 0.875, 1.0, 0.875, 1.0, 0.8125, 1.0, 0.8125, 1.0, 0.875, 1.0, 0.8125, 1.0, 0.875, 1.0, 0.875, 1.0, 0.8125, 1.0, 0.8125, 1.0, 0.75, 1.0, 0.75, 1.0, 0.8125, 1.0, 0.9375, 1.0, 1.0, 1.0, 1.0, 1.0, 0.9375, 1.0, 0.75, 1.0, 0.8125, 1.0, 0.8125, 1.0, 0.75, 1.0, 1.0, 1.0, 0.9375, 1.0, 0.9375, 1.0, 1.0, 1.0, 0.875, 1.0, 0.9375, 1.0, 0.9375, 1.0, 0.875, 1.0, 0.9375, 1.0, 0.875, 1.0, 0.875, 1.0, 0.9375, 1.0, 0.8125, 1.0, 0.875, 1.0, 0.875, 1.0, 0.8125, 1.0, 0.9375, 1.0, 1.0, 1.0, 1.0, 1.0, 0.9375, 1.0, 0.9375, 1.0, 1.0, 1.0, 1.0, 1.0, 0.9375, 1.0, 1.0, 1.0, 0.9375, 1.0, 0.9375, 1.0, 1.0, 1.0, 1.0, 1.0, 0.9375, 1.0, 0.9375, 1.0, 1.0, 1.0, 0.8125, 1.0, 0.75, 1.0, 0.75, 1.0, 0.8125, 1.0, 0.8125, 1.0, 0.75, 1.0, 0.75, 1.0, 0.8125, 1.0, 0.875, 1.0, 0.8125, 1.0, 0.8125, 1.0, 0.875, 1.0, 0.875, 1.0, 0.8125, 1.0, 0.8125, 1.0, 0.875, 1.0, 0.75, 1.0, 0.8125, 1.0, 0.8125, 1.0, 0.75, 1.0, 0.75, 1.0, 0.8125, 1.0, 0.8125, 1.0, 0.75, 1.0, 0.9375, 1.0, 0.875, 1.0, 0.875, 1.0, 0.9375, 1.0, 0.9375, 1.0, 0.875, 1.0, 0.875, 1.0, 0.9375, 1.0, 0.75, 1.0, 0.8125, 1.0, 0.8125, 1.0, 0.75, 1.0, 0.75, 1.0, 0.8125, 1.0, 0.8125, 1.0, 0.75, 1.0, 0.8125, 1.0, 0.875, 1.0, 0.875, 1.0, 0.8125, 1.0, 0.8125, 1.0, 0.875, 1.0, 0.875, 1.0, 0.8125, 1.0, 1.0, 1.0, 0.9375, 1.0, 0.9375, 1.0, 1.0, 1.0, 1.0, 1.0, 0.9375, 1.0, 0.9375, 1.0, 1.0, 1.0, 0.8125, 1.0, 0.875, 1.0, 0.875, 1.0, 0.8125, 1.0, 0.8125, 1.0, 0.875, 1.0, 0.875, 1.0, 0.8125, 1.0, 0.8125, 1.0, 0.75, 1.0, 0.75, 1.0, 0.8125, 1.0, 0.8125, 1.0, 0.75, 1.0, 0.75, 1.0, 0.8125, 1.0, 0.875, 1.0, 0.9375, 1.0, 0.9375, 1.0, 0.875, 1.0, 0.875, 1.0, 0.9375, 1.0, 0.9375, 1.0, 0.875, 1.0, 0.875, 1.0, 0.9375, 1.0, 0.9375, 1.0, 0.875, 1.0, 0.875, 1.0, 0.9375, 1.0, 0.9375, 1.0, 0.875, 1.0, 0.9375, 1.0, 1.0, 1.0, 1.0, 1.0, 0.9375, 1.0, 0.9375, 1.0, 1.0, 1.0, 1.0, 1.0, 0.9375, 1.0, 0.875, 1.0, 0.8125, 1.0, 0.8125, 1.0, 0.875, 1.0, 0.875, 1.0, 0.8125, 1.0, 0.8125, 1.0, 0.875, 1.0, 0.9375, 1.0, 0.875, 1.0, 0.875, 1.0, 0.9375, 1.0, 0.9375, 1.0, 0.875, 1.0, 0.875, 1.0, 0.9375, 1.0])
me_cylinder.materials.append(mat_material_001)
me_cylinder.materials.append(mat_material)
me_cylinder.update()
me_plane = bpy.data.meshes.new('Plane')
me_plane.from_pydata([(-1.0, -1.0, 0.0), (1.0, -1.0, 0.0), (-1.0, 1.0, 0.0), (1.0, 1.0, 0.0)], [], [(0, 1, 3, 2)])
_uv = me_plane.uv_layers.new(name='UVMap')
_uv.uv.foreach_set('vector', [0.0, 0.0, 1.0, 0.0, 1.0, 1.0, 0.0, 1.0])
me_plane.update()

# ---- objects
ob_camera = bpy.data.objects.new('Camera', cam_camera)
ob_cylinder = bpy.data.objects.new('Cylinder', me_cylinder)
ob_area = bpy.data.objects.new('Area', light_area)
ob_area_002 = bpy.data.objects.new('Area.002', light_area_002)
ob_plane = bpy.data.objects.new('Plane', me_plane)
ob_irradiancevolume = bpy.data.objects.new('IrradianceVolume', None)
ob_area_001 = bpy.data.objects.new('Area.001', light_area_003)
ob_area_003 = bpy.data.objects.new('Area.003', light_area_005)

# ---- transforms, parenting, visibility, modifiers, constraints
ob_camera.location = (-7.442, 8.344, 5.404)
ob_camera.rotation_euler = (1.132, 7.831e-07, 3.926)
ob_camera.scale = (1.0, 1.0, 1.0)
ob_camera.lock_rotations_4d = False
ob_camera.empty_display_type = 'ARROWS'
ob_camera.color = (0.0, 0.0, 0.0, 0.0)
ob_camera.display_type = 'WIRE'
ob_camera.lineart.crease_threshold = 0.0
ob_cylinder.location = (0.0, 0.0, 0.0)
ob_cylinder.scale = (1.0, 1.0, 0.8413)
ob_area.location = (0.0, 4.6, 3.184)
ob_area.rotation_euler = (-0.9989, -0.0, 0.0)
ob_area_002.location = (6.454, -1.182, 0.4793)
ob_area_002.rotation_euler = (1.583, -0.0161, 1.545)
ob_plane.location = (0.0, 0.0, -1.046)
ob_plane.scale = (11.91, 11.91, 11.91)
ob_irradiancevolume.location = (0.0, 0.0, 1.342)
ob_irradiancevolume.scale = (2.592, 2.592, 2.592)
ob_irradiancevolume.empty_image_offset = (0.0, 0.0)
ob_area_001.location = (0.0, 4.6, 3.184)
ob_area_001.rotation_euler = (-0.9989, -0.0, 0.0)
ob_area_003.location = (-4.431, 1.44, 1.267)
ob_area_003.rotation_euler = (-1.317, 0.03914, 1.297)
ob_area_003.scale = (2.425, 1.215, 2.251)

# ---- collection membership
col_collection.objects.link(ob_camera)
col_collection.objects.link(ob_cylinder)
col_collection.objects.link(ob_area)
col_collection.objects.link(ob_area_002)
col_collection.objects.link(ob_plane)
col_collection.objects.link(ob_irradiancevolume)
col_collection.objects.link(ob_area_001)
col_collection.objects.link(ob_area_003)

# ---- scene / render settings (as saved in the file)
scene.camera = ob_camera
scene.frame_start = 1; scene.frame_end = 250; scene.frame_set(6)
scene.render.engine = 'BLENDER_EEVEE_NEXT'
scene.cycles.sampling_pattern = 'TABULATED_SOBOL'
scene.eevee.taa_samples = 64
scene.eevee.taa_render_samples = 128
scene.eevee.use_gtao = True
scene.eevee.use_raytracing = True
bpy.context.view_layer.update()
